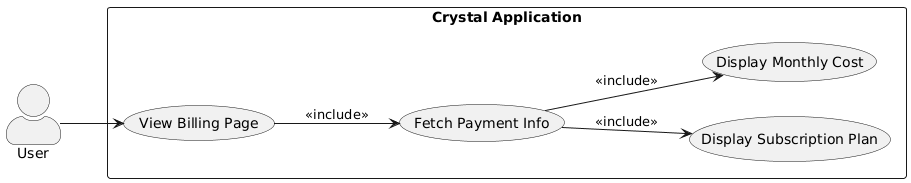

The diagram above was rendered by PlantUML. Its source (embedded in the PNG):
@startuml
skinparam actorStyle awesome

left to right direction

actor "User" as user

rectangle "Crystal Application" {
  usecase "View Billing Page" as UC1
  usecase "Display Subscription Plan" as UC2
  usecase "Display Monthly Cost" as UC3
  usecase "Fetch Payment Info" as UC4
}

user --> UC1
UC1 --> UC4 : <<include>>
UC4 --> UC2 : <<include>>
UC4 --> UC3 : <<include>>
@enduml